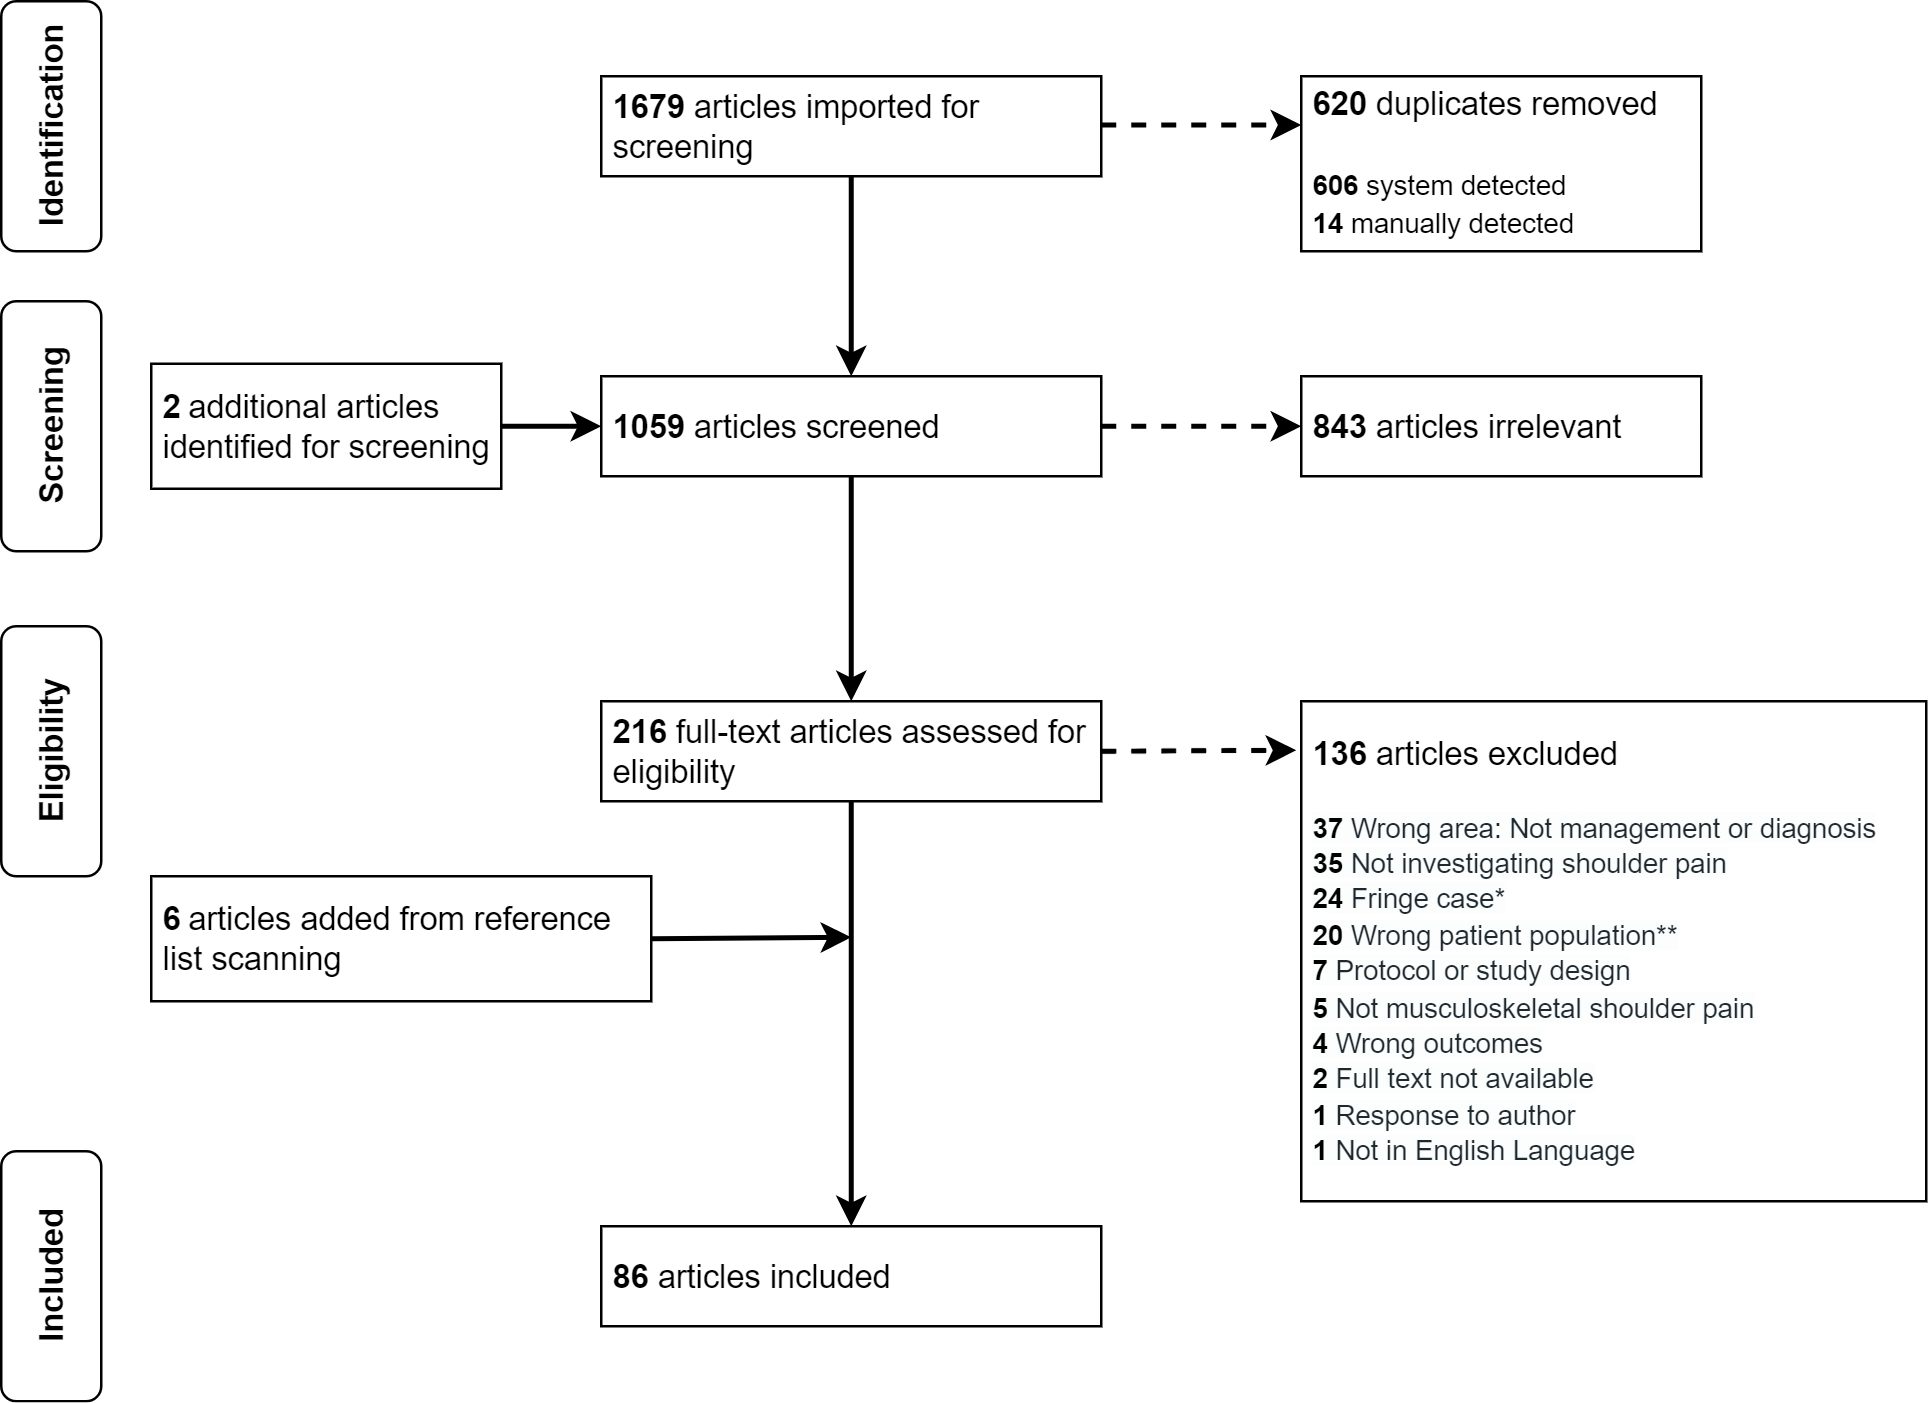

The diagram above was exported from draw.io. Its source (the exported page's mxGraphModel, read from the mxfile embedded in the PNG):
<mxGraphModel dx="838" dy="873" grid="1" gridSize="10" guides="1" tooltips="1" connect="1" arrows="1" fold="1" page="1" pageScale="1" pageWidth="827" pageHeight="1169" math="0" shadow="0">
  <root>
    <mxCell id="0" />
    <mxCell id="1" parent="0" />
    <mxCell id="gAGVLgSMk1choOqcq2rV-1" value="&lt;font style=&quot;font-size: 13px;&quot;&gt;&lt;b style=&quot;font-size: 13px;&quot;&gt;1679&lt;/b&gt; articles imported for screening&lt;/font&gt;" style="rounded=0;whiteSpace=wrap;html=1;align=left;fontSize=13;spacing=5;" parent="1" vertex="1">
      <mxGeometry x="280" y="80" width="200" height="40" as="geometry" />
    </mxCell>
    <mxCell id="gAGVLgSMk1choOqcq2rV-6" value="&lt;font style=&quot;font-size: 11px;&quot;&gt;&lt;font style=&quot;font-size: 13px;&quot;&gt;&lt;b&gt;136&lt;/b&gt;&amp;nbsp;articles&amp;nbsp;excluded&lt;br&gt;&lt;/font&gt;&lt;br&gt;&lt;font style=&quot;font-size: 11px;&quot;&gt;&lt;span style=&quot;box-sizing: border-box; color: var(--strong-color); font-variant-ligatures: common-ligatures; background-color: rgb(252, 253, 253);&quot;&gt;&lt;span style=&quot;color: var(--strong-color); box-sizing: border-box;&quot;&gt;&lt;b&gt;37&lt;/b&gt;&lt;/span&gt;&lt;span style=&quot;color: rgb(29, 40, 47);&quot;&gt;&amp;nbsp;Wrong area: Not management or diagnosis&lt;/span&gt;&lt;b&gt;&lt;br&gt;35&lt;/b&gt;&lt;/span&gt;&lt;span style=&quot;color: rgb(29, 40, 47); font-variant-ligatures: common-ligatures; background-color: rgb(252, 253, 253);&quot;&gt;&amp;nbsp;Not investigating shoulder pain&lt;/span&gt;&lt;br style=&quot;box-sizing: border-box; color: rgb(29, 40, 47); font-variant-ligatures: common-ligatures; background-color: rgb(252, 253, 253);&quot;&gt;&lt;span style=&quot;box-sizing: border-box; color: var(--strong-color); font-variant-ligatures: common-ligatures; background-color: rgb(252, 253, 253);&quot;&gt;&lt;b&gt;24&lt;/b&gt;&lt;/span&gt;&lt;span style=&quot;color: rgb(29, 40, 47); font-variant-ligatures: common-ligatures; background-color: rgb(252, 253, 253);&quot;&gt;&amp;nbsp;Fringe case*&lt;/span&gt;&lt;br style=&quot;box-sizing: border-box; color: rgb(29, 40, 47); font-variant-ligatures: common-ligatures; background-color: rgb(252, 253, 253);&quot;&gt;&lt;span style=&quot;box-sizing: border-box; color: var(--strong-color); font-variant-ligatures: common-ligatures; background-color: rgb(252, 253, 253);&quot;&gt;&lt;b&gt;20&lt;/b&gt;&lt;/span&gt;&lt;span style=&quot;color: rgb(29, 40, 47); font-variant-ligatures: common-ligatures; background-color: rgb(252, 253, 253);&quot;&gt;&amp;nbsp;Wrong patient population**&lt;/span&gt;&lt;br style=&quot;box-sizing: border-box; color: rgb(29, 40, 47); font-variant-ligatures: common-ligatures; background-color: rgb(252, 253, 253);&quot;&gt;&lt;span style=&quot;font-variant-ligatures: common-ligatures; background-color: rgb(252, 253, 253);&quot;&gt;&lt;b&gt;7&lt;/b&gt;&lt;/span&gt;&lt;span style=&quot;color: rgb(29, 40, 47); font-variant-ligatures: common-ligatures; background-color: rgb(252, 253, 253);&quot;&gt; Protocol or study design&lt;/span&gt;&lt;br style=&quot;box-sizing: border-box; color: rgb(29, 40, 47); font-variant-ligatures: common-ligatures; background-color: rgb(252, 253, 253);&quot;&gt;&lt;span style=&quot;box-sizing: border-box; color: var(--strong-color); font-variant-ligatures: common-ligatures; background-color: rgb(252, 253, 253);&quot;&gt;&lt;b&gt;5&lt;/b&gt;&lt;/span&gt;&lt;span style=&quot;color: rgb(29, 40, 47); font-variant-ligatures: common-ligatures; background-color: rgb(252, 253, 253);&quot;&gt;&amp;nbsp;Not musculoskeletal shoulder pain&lt;/span&gt;&lt;br style=&quot;box-sizing: border-box; color: rgb(29, 40, 47); font-variant-ligatures: common-ligatures; background-color: rgb(252, 253, 253);&quot;&gt;&lt;span style=&quot;box-sizing: border-box; color: var(--strong-color); font-variant-ligatures: common-ligatures; background-color: rgb(252, 253, 253);&quot;&gt;&lt;b&gt;4&lt;/b&gt;&lt;/span&gt;&lt;span style=&quot;color: rgb(29, 40, 47); font-variant-ligatures: common-ligatures; background-color: rgb(252, 253, 253);&quot;&gt;&amp;nbsp;Wrong outcomes&lt;/span&gt;&lt;br style=&quot;box-sizing: border-box; color: rgb(29, 40, 47); font-variant-ligatures: common-ligatures; background-color: rgb(252, 253, 253);&quot;&gt;&lt;span style=&quot;box-sizing: border-box; color: var(--strong-color); font-variant-ligatures: common-ligatures; background-color: rgb(252, 253, 253);&quot;&gt;&lt;b&gt;2&lt;/b&gt;&lt;/span&gt;&lt;span style=&quot;color: rgb(29, 40, 47); font-variant-ligatures: common-ligatures; background-color: rgb(252, 253, 253);&quot;&gt;&amp;nbsp;Full text not available&lt;/span&gt;&lt;br style=&quot;box-sizing: border-box; color: rgb(29, 40, 47); font-variant-ligatures: common-ligatures; background-color: rgb(252, 253, 253);&quot;&gt;&lt;span style=&quot;box-sizing: border-box; color: var(--strong-color); font-variant-ligatures: common-ligatures; background-color: rgb(252, 253, 253);&quot;&gt;&lt;b&gt;1&lt;/b&gt;&lt;/span&gt;&lt;span style=&quot;color: rgb(29, 40, 47); font-variant-ligatures: common-ligatures; background-color: rgb(252, 253, 253);&quot;&gt;&amp;nbsp;Response to author&lt;/span&gt;&lt;br style=&quot;box-sizing: border-box; color: rgb(29, 40, 47); font-variant-ligatures: common-ligatures; background-color: rgb(252, 253, 253);&quot;&gt;&lt;span style=&quot;box-sizing: border-box; color: var(--strong-color); font-variant-ligatures: common-ligatures; background-color: rgb(252, 253, 253);&quot;&gt;&lt;b&gt;1&lt;/b&gt;&lt;/span&gt;&lt;span style=&quot;color: rgb(29, 40, 47); font-variant-ligatures: common-ligatures; background-color: rgb(252, 253, 253);&quot;&gt;&amp;nbsp;Not in English Language&lt;br&gt;&lt;/span&gt;&lt;/font&gt;&lt;/font&gt;" style="rounded=0;whiteSpace=wrap;html=1;align=left;spacing=5;" parent="1" vertex="1">
      <mxGeometry x="560" y="330" width="250" height="200" as="geometry" />
    </mxCell>
    <mxCell id="gAGVLgSMk1choOqcq2rV-7" value="&lt;font style=&quot;&quot;&gt;&lt;b style=&quot;font-size: 13px;&quot;&gt;620 &lt;/b&gt;&lt;font style=&quot;font-size: 13px;&quot;&gt;duplicates removed&lt;/font&gt;&lt;br&gt;&lt;br&gt;&lt;b style=&quot;font-size: 11px;&quot;&gt;606&lt;/b&gt;&lt;span style=&quot;font-size: 11px;&quot;&gt; system detected&lt;/span&gt;&lt;br&gt;&lt;b style=&quot;font-size: 11px;&quot;&gt;14&lt;/b&gt;&lt;span style=&quot;font-size: 11px;&quot;&gt; manually detected&lt;/span&gt;&lt;br&gt;&lt;/font&gt;" style="rounded=0;whiteSpace=wrap;html=1;align=left;fontSize=13;spacing=5;" parent="1" vertex="1">
      <mxGeometry x="560" y="80" width="160" height="70" as="geometry" />
    </mxCell>
    <mxCell id="gAGVLgSMk1choOqcq2rV-8" value="&lt;font style=&quot;font-size: 13px;&quot;&gt;&lt;b style=&quot;font-size: 13px;&quot;&gt;843&lt;/b&gt;&amp;nbsp;articles irrelevant&lt;/font&gt;" style="rounded=0;whiteSpace=wrap;html=1;align=left;fontSize=13;spacing=5;" parent="1" vertex="1">
      <mxGeometry x="560" y="200" width="160" height="40" as="geometry" />
    </mxCell>
    <mxCell id="gAGVLgSMk1choOqcq2rV-9" value="&lt;font style=&quot;font-size: 13px;&quot;&gt;&lt;b style=&quot;font-size: 13px;&quot;&gt;1059&lt;/b&gt;&amp;nbsp;articles&amp;nbsp;screened&lt;/font&gt;" style="rounded=0;whiteSpace=wrap;html=1;align=left;fontSize=13;spacing=5;" parent="1" vertex="1">
      <mxGeometry x="280" y="200" width="200" height="40" as="geometry" />
    </mxCell>
    <mxCell id="gAGVLgSMk1choOqcq2rV-10" value="&lt;font style=&quot;font-size: 13px;&quot;&gt;&lt;b style=&quot;font-size: 13px;&quot;&gt;216&amp;nbsp;&lt;/b&gt;full-text articles&amp;nbsp;assessed for eligibility&lt;/font&gt;" style="rounded=0;whiteSpace=wrap;html=1;align=left;fontSize=13;spacing=5;" parent="1" vertex="1">
      <mxGeometry x="280" y="330" width="200" height="40" as="geometry" />
    </mxCell>
    <mxCell id="gAGVLgSMk1choOqcq2rV-11" value="&lt;b&gt;86&amp;nbsp;&lt;/b&gt;articles&amp;nbsp;included" style="rounded=0;whiteSpace=wrap;html=1;align=left;fontSize=13;spacing=5;" parent="1" vertex="1">
      <mxGeometry x="280" y="540" width="200" height="40" as="geometry" />
    </mxCell>
    <mxCell id="gAGVLgSMk1choOqcq2rV-12" value="" style="endArrow=classic;html=1;rounded=0;fontSize=13;exitX=0.5;exitY=1;exitDx=0;exitDy=0;strokeWidth=2;" parent="1" source="gAGVLgSMk1choOqcq2rV-1" target="gAGVLgSMk1choOqcq2rV-9" edge="1">
      <mxGeometry width="50" height="50" relative="1" as="geometry">
        <mxPoint x="570" y="320" as="sourcePoint" />
        <mxPoint x="620" y="270" as="targetPoint" />
      </mxGeometry>
    </mxCell>
    <mxCell id="gAGVLgSMk1choOqcq2rV-13" value="" style="endArrow=classic;html=1;rounded=0;fontSize=13;exitX=0.5;exitY=1;exitDx=0;exitDy=0;strokeWidth=2;entryX=0.5;entryY=0;entryDx=0;entryDy=0;" parent="1" source="gAGVLgSMk1choOqcq2rV-9" target="gAGVLgSMk1choOqcq2rV-10" edge="1">
      <mxGeometry width="50" height="50" relative="1" as="geometry">
        <mxPoint x="390" y="190" as="sourcePoint" />
        <mxPoint x="390" y="230" as="targetPoint" />
      </mxGeometry>
    </mxCell>
    <mxCell id="gAGVLgSMk1choOqcq2rV-14" value="" style="endArrow=classic;html=1;rounded=0;fontSize=13;exitX=0.5;exitY=1;exitDx=0;exitDy=0;strokeWidth=2;entryX=0.5;entryY=0;entryDx=0;entryDy=0;" parent="1" source="gAGVLgSMk1choOqcq2rV-10" target="gAGVLgSMk1choOqcq2rV-11" edge="1">
      <mxGeometry width="50" height="50" relative="1" as="geometry">
        <mxPoint x="400" y="340" as="sourcePoint" />
        <mxPoint x="400" y="380" as="targetPoint" />
      </mxGeometry>
    </mxCell>
    <mxCell id="gAGVLgSMk1choOqcq2rV-16" value="" style="endArrow=classic;html=1;rounded=0;fontSize=13;strokeWidth=2;exitX=1;exitY=0.5;exitDx=0;exitDy=0;dashed=1;entryX=0;entryY=0.5;entryDx=0;entryDy=0;" parent="1" source="gAGVLgSMk1choOqcq2rV-9" target="gAGVLgSMk1choOqcq2rV-8" edge="1">
      <mxGeometry width="50" height="50" relative="1" as="geometry">
        <mxPoint x="480" y="239.5" as="sourcePoint" />
        <mxPoint x="550" y="270" as="targetPoint" />
      </mxGeometry>
    </mxCell>
    <mxCell id="gAGVLgSMk1choOqcq2rV-17" value="" style="endArrow=classic;html=1;rounded=0;fontSize=13;strokeWidth=2;dashed=1;exitX=1;exitY=0.5;exitDx=0;exitDy=0;entryX=-0.008;entryY=0.098;entryDx=0;entryDy=0;entryPerimeter=0;" parent="1" source="gAGVLgSMk1choOqcq2rV-10" target="gAGVLgSMk1choOqcq2rV-6" edge="1">
      <mxGeometry width="50" height="50" relative="1" as="geometry">
        <mxPoint x="490" y="510" as="sourcePoint" />
        <mxPoint x="520" y="500" as="targetPoint" />
      </mxGeometry>
    </mxCell>
    <mxCell id="wx5iAVHOOuhKhBZUM2Tz-1" value="" style="endArrow=classic;html=1;rounded=0;fontSize=13;strokeWidth=2;exitX=1;exitY=0.5;exitDx=0;exitDy=0;dashed=1;entryX=0;entryY=0.5;entryDx=0;entryDy=0;" parent="1" edge="1">
      <mxGeometry width="50" height="50" relative="1" as="geometry">
        <mxPoint x="480" y="99.5" as="sourcePoint" />
        <mxPoint x="560" y="99.5" as="targetPoint" />
      </mxGeometry>
    </mxCell>
    <mxCell id="wx5iAVHOOuhKhBZUM2Tz-2" value="&lt;font style=&quot;font-size: 11px;&quot;&gt;&lt;b style=&quot;font-size: 13px;&quot;&gt;2&lt;/b&gt;&amp;nbsp;&lt;/font&gt;&lt;font style=&quot;font-size: 13px;&quot;&gt;additional&amp;nbsp;&lt;/font&gt;&lt;font style=&quot;font-size: 13px;&quot;&gt;&lt;font style=&quot;font-size: 13px;&quot;&gt;articles identified for screening&lt;/font&gt;&lt;br&gt;&lt;/font&gt;" style="rounded=0;whiteSpace=wrap;html=1;align=left;fontSize=13;spacing=5;" parent="1" vertex="1">
      <mxGeometry x="100" y="195" width="140" height="50" as="geometry" />
    </mxCell>
    <mxCell id="wx5iAVHOOuhKhBZUM2Tz-3" value="" style="endArrow=classic;html=1;rounded=0;fontSize=13;exitX=1;exitY=0.5;exitDx=0;exitDy=0;strokeWidth=2;entryX=0;entryY=0.5;entryDx=0;entryDy=0;" parent="1" source="wx5iAVHOOuhKhBZUM2Tz-2" target="gAGVLgSMk1choOqcq2rV-9" edge="1">
      <mxGeometry width="50" height="50" relative="1" as="geometry">
        <mxPoint x="390" y="110" as="sourcePoint" />
        <mxPoint x="380" y="285" as="targetPoint" />
      </mxGeometry>
    </mxCell>
    <mxCell id="MczqOnT2WGzeA4T6b6Y4-1" value="&lt;font style=&quot;&quot;&gt;&lt;b&gt;6&lt;/b&gt;&lt;/font&gt;&lt;font style=&quot;font-size: 11px;&quot;&gt;&amp;nbsp;&lt;/font&gt;&lt;font style=&quot;&quot;&gt;&lt;font style=&quot;font-size: 13px;&quot;&gt;articles&amp;nbsp;added from reference list scanning&lt;/font&gt;&lt;br&gt;&lt;/font&gt;" style="rounded=0;whiteSpace=wrap;html=1;align=left;fontSize=13;spacing=5;" parent="1" vertex="1">
      <mxGeometry x="100" y="400" width="200" height="50" as="geometry" />
    </mxCell>
    <mxCell id="MczqOnT2WGzeA4T6b6Y4-2" value="" style="endArrow=classic;html=1;rounded=0;fontSize=13;strokeWidth=2;exitX=1;exitY=0.5;exitDx=0;exitDy=0;" parent="1" source="MczqOnT2WGzeA4T6b6Y4-1" edge="1">
      <mxGeometry width="50" height="50" relative="1" as="geometry">
        <mxPoint x="320" y="424.40999999999997" as="sourcePoint" />
        <mxPoint x="380" y="424.40999999999997" as="targetPoint" />
      </mxGeometry>
    </mxCell>
    <mxCell id="O1UxcAB6QOw7t2lIkIiu-1" value="&lt;font style=&quot;font-size: 13px;&quot;&gt;Identification&lt;/font&gt;" style="rounded=1;whiteSpace=wrap;html=1;direction=west;horizontal=0;fontStyle=1" parent="1" vertex="1">
      <mxGeometry x="40" y="50" width="40" height="100" as="geometry" />
    </mxCell>
    <mxCell id="O1UxcAB6QOw7t2lIkIiu-2" value="Screening" style="rounded=1;whiteSpace=wrap;html=1;direction=west;horizontal=0;fontStyle=1;fontSize=13;" parent="1" vertex="1">
      <mxGeometry x="40" y="170" width="40" height="100" as="geometry" />
    </mxCell>
    <mxCell id="O1UxcAB6QOw7t2lIkIiu-3" value="Eligibility" style="rounded=1;whiteSpace=wrap;html=1;direction=west;horizontal=0;fontStyle=1;fontSize=13;" parent="1" vertex="1">
      <mxGeometry x="40" y="300" width="40" height="100" as="geometry" />
    </mxCell>
    <mxCell id="O1UxcAB6QOw7t2lIkIiu-4" value="Included" style="rounded=1;whiteSpace=wrap;html=1;direction=west;horizontal=0;fontStyle=1;fontSize=13;" parent="1" vertex="1">
      <mxGeometry x="40" y="510" width="40" height="100" as="geometry" />
    </mxCell>
  </root>
</mxGraphModel>